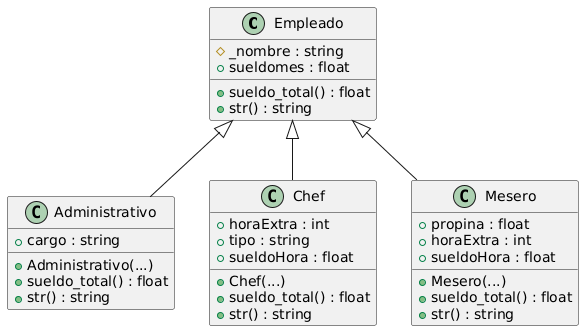

The diagram above was rendered by PlantUML. Its source (embedded in the PNG):
@startuml
hide empty members

class Empleado {
# _nombre : string
+ sueldomes : float

+ sueldo_total() : float
+ str() : string
}

class Administrativo {
+ cargo : string

+ Administrativo(...)
+ sueldo_total() : float
+ str() : string
}

class Chef {
+ horaExtra : int
+ tipo : string
+ sueldoHora : float

+ Chef(...)
+ sueldo_total() : float
+ str() : string
}

class Mesero {
+ propina : float
+ horaExtra : int
+ sueldoHora : float

+ Mesero(...)
+ sueldo_total() : float
+ str() : string
}

Empleado <|-- Administrativo
Empleado <|-- Chef
Empleado <|-- Mesero
@enduml